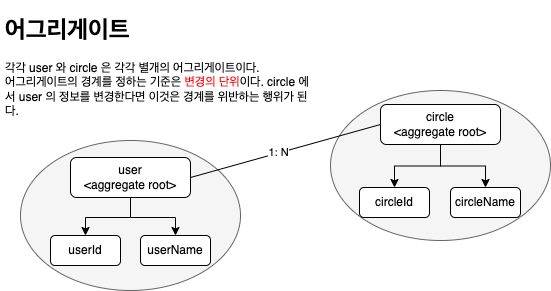

The diagram above was exported from draw.io. Its source (the exported page's mxGraphModel, read from the mxfile embedded in the PNG):
<mxGraphModel dx="1298" dy="733" grid="1" gridSize="10" guides="1" tooltips="1" connect="1" arrows="1" fold="1" page="1" pageScale="1" pageWidth="827" pageHeight="1169" math="0" shadow="0">
  <root>
    <mxCell id="0" />
    <mxCell id="1" parent="0" />
    <mxCell id="VLg9oc-uqC9WzxqnE6zu-1" value="&lt;h1&gt;어그리게이트&lt;/h1&gt;&lt;div&gt;각각 user 와 circle 은 각각 별개의 어그리게이트이다.&amp;nbsp;&lt;/div&gt;&lt;div&gt;어그리게이트의 경계를 정하는 기준은 &lt;font color=&quot;#ff0000&quot;&gt;변경의 단위&lt;/font&gt;이다. circle 에서 user 의 정보를 변경한다면 이것은 경계를 위반하는 행위가 된다.&lt;/div&gt;" style="text;html=1;strokeColor=none;fillColor=none;spacing=5;spacingTop=-20;whiteSpace=wrap;overflow=hidden;rounded=0;" vertex="1" parent="1">
      <mxGeometry x="20" y="180" width="320" height="110" as="geometry" />
    </mxCell>
    <mxCell id="VLg9oc-uqC9WzxqnE6zu-2" value="" style="ellipse;whiteSpace=wrap;html=1;fillColor=#f5f5f5;fontColor=#333333;strokeColor=#666666;" vertex="1" parent="1">
      <mxGeometry x="40" y="310" width="220" height="150" as="geometry" />
    </mxCell>
    <mxCell id="VLg9oc-uqC9WzxqnE6zu-3" value="" style="ellipse;whiteSpace=wrap;html=1;fillColor=#f5f5f5;fontColor=#333333;strokeColor=#666666;" vertex="1" parent="1">
      <mxGeometry x="350" y="260" width="220" height="150" as="geometry" />
    </mxCell>
    <mxCell id="VLg9oc-uqC9WzxqnE6zu-19" style="edgeStyle=orthogonalEdgeStyle;rounded=0;orthogonalLoop=1;jettySize=auto;html=1;entryX=0.5;entryY=0;entryDx=0;entryDy=0;" edge="1" parent="1" source="VLg9oc-uqC9WzxqnE6zu-6" target="VLg9oc-uqC9WzxqnE6zu-9">
      <mxGeometry relative="1" as="geometry" />
    </mxCell>
    <mxCell id="VLg9oc-uqC9WzxqnE6zu-20" style="edgeStyle=orthogonalEdgeStyle;rounded=0;orthogonalLoop=1;jettySize=auto;html=1;" edge="1" parent="1" source="VLg9oc-uqC9WzxqnE6zu-6" target="VLg9oc-uqC9WzxqnE6zu-10">
      <mxGeometry relative="1" as="geometry" />
    </mxCell>
    <mxCell id="VLg9oc-uqC9WzxqnE6zu-6" value="user&lt;br&gt;&amp;lt;aggregate root&amp;gt;" style="rounded=1;whiteSpace=wrap;html=1;" vertex="1" parent="1">
      <mxGeometry x="90" y="327" width="120" height="40" as="geometry" />
    </mxCell>
    <mxCell id="VLg9oc-uqC9WzxqnE6zu-9" value="userId" style="rounded=1;whiteSpace=wrap;html=1;" vertex="1" parent="1">
      <mxGeometry x="70" y="405" width="70" height="30" as="geometry" />
    </mxCell>
    <mxCell id="VLg9oc-uqC9WzxqnE6zu-10" value="userName" style="rounded=1;whiteSpace=wrap;html=1;" vertex="1" parent="1">
      <mxGeometry x="160" y="405" width="70" height="30" as="geometry" />
    </mxCell>
    <mxCell id="VLg9oc-uqC9WzxqnE6zu-21" style="edgeStyle=orthogonalEdgeStyle;rounded=0;orthogonalLoop=1;jettySize=auto;html=1;entryX=0.5;entryY=0;entryDx=0;entryDy=0;" edge="1" parent="1" source="VLg9oc-uqC9WzxqnE6zu-11" target="VLg9oc-uqC9WzxqnE6zu-12">
      <mxGeometry relative="1" as="geometry" />
    </mxCell>
    <mxCell id="VLg9oc-uqC9WzxqnE6zu-22" style="edgeStyle=orthogonalEdgeStyle;rounded=0;orthogonalLoop=1;jettySize=auto;html=1;entryX=0.5;entryY=0;entryDx=0;entryDy=0;" edge="1" parent="1" source="VLg9oc-uqC9WzxqnE6zu-11" target="VLg9oc-uqC9WzxqnE6zu-13">
      <mxGeometry relative="1" as="geometry" />
    </mxCell>
    <mxCell id="VLg9oc-uqC9WzxqnE6zu-11" value="circle&lt;br&gt;&amp;lt;aggregate root&amp;gt;" style="rounded=1;whiteSpace=wrap;html=1;" vertex="1" parent="1">
      <mxGeometry x="400" y="274" width="120" height="40" as="geometry" />
    </mxCell>
    <mxCell id="VLg9oc-uqC9WzxqnE6zu-12" value="circleId" style="rounded=1;whiteSpace=wrap;html=1;" vertex="1" parent="1">
      <mxGeometry x="379" y="357" width="70" height="30" as="geometry" />
    </mxCell>
    <mxCell id="VLg9oc-uqC9WzxqnE6zu-13" value="circleName" style="rounded=1;whiteSpace=wrap;html=1;" vertex="1" parent="1">
      <mxGeometry x="470" y="357" width="70" height="30" as="geometry" />
    </mxCell>
    <mxCell id="VLg9oc-uqC9WzxqnE6zu-15" value="" style="endArrow=none;html=1;rounded=0;entryX=0;entryY=0.5;entryDx=0;entryDy=0;exitX=1;exitY=0.5;exitDx=0;exitDy=0;" edge="1" parent="1" source="VLg9oc-uqC9WzxqnE6zu-6" target="VLg9oc-uqC9WzxqnE6zu-11">
      <mxGeometry width="50" height="50" relative="1" as="geometry">
        <mxPoint x="390" y="400" as="sourcePoint" />
        <mxPoint x="440" y="350" as="targetPoint" />
      </mxGeometry>
    </mxCell>
    <mxCell id="VLg9oc-uqC9WzxqnE6zu-16" value="1: N" style="edgeLabel;html=1;align=center;verticalAlign=middle;resizable=0;points=[];" vertex="1" connectable="0" parent="VLg9oc-uqC9WzxqnE6zu-15">
      <mxGeometry x="-0.0686" y="4" relative="1" as="geometry">
        <mxPoint y="3" as="offset" />
      </mxGeometry>
    </mxCell>
  </root>
</mxGraphModel>